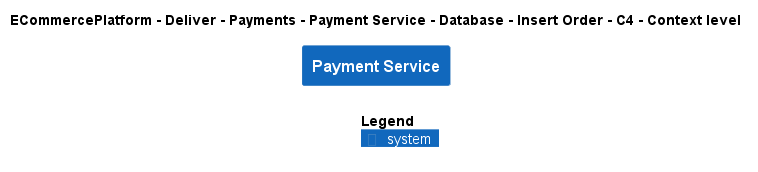

The diagram above was rendered by PlantUML. Its source (embedded in the PNG):
@startuml
!include ..\..\..\..\..\..\..\..\..\.c4s\C4_Context.puml

AddElementTag("c4interflow:lifecycle:new", $bgColor=green, $fontColor=#ffffff, $borderColor=green, $shadowing="False")
AddElementTag("c4interflow:lifecycle:changed", $bgColor=orange, $fontColor=#ffffff, $borderColor=orange, $shadowing="False")
AddElementTag("c4interflow:lifecycle:removed", $bgColor=red, $fontColor=#ffffff, $borderColor=red, $shadowing="False")

AddRelTag("c4interflow:lifecycle:new", $textColor=green, $lineColor=green)
AddRelTag("c4interflow:lifecycle:changed", $textColor=orange, $lineColor=orange)
AddRelTag("c4interflow:lifecycle:removed", $textColor=red, $lineColor=red)

SHOW_PERSON_PORTRAIT()
LAYOUT_TOP_DOWN()

skinparam linetype polyline

title ECommercePlatform - Deliver - Payments - Payment Service - Database - Insert Order - C4 - Context level

System(ECommercePlatform.Deliver.Payments.SoftwareSystems.PaymentService, "Payment Service", "")



SHOW_LEGEND()
@enduml